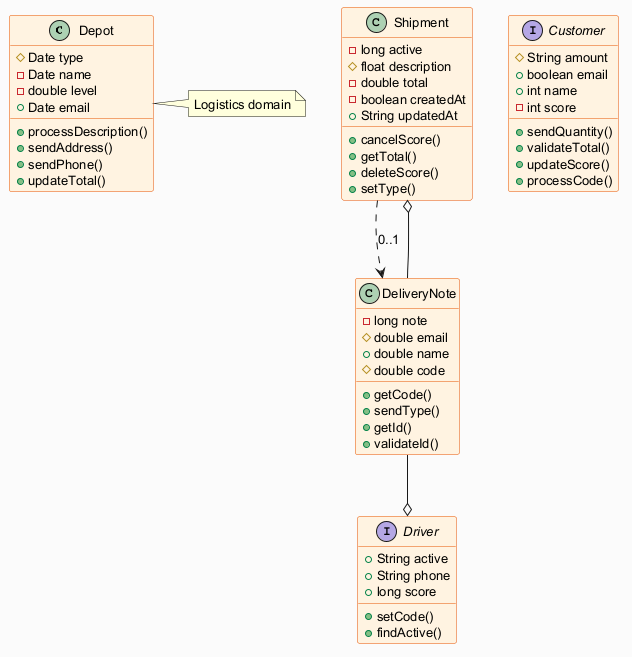

The diagram above was rendered by PlantUML. Its source (embedded in the PNG):
@startuml
skinparam backgroundColor #FAFAFA
skinparam classBackgroundColor #FFF3E0
skinparam classBorderColor #E65100
skinparam defaultFontSize 13
class Depot {
  #Date type
  -Date name
  -double level
  +Date email
  +processDescription()
  +sendAddress()
  +sendPhone()
  +updateTotal()
}
class Shipment {
  -long active
  #float description
  -double total
  -boolean createdAt
  +String updatedAt
  +cancelScore()
  +getTotal()
  +deleteScore()
  +setType()
}
class DeliveryNote {
  -long note
  #double email
  +double name
  #double code
  +getCode()
  +sendType()
  +getId()
  +validateId()
}
interface Driver {
  +String active
  +String phone
  +long score
  +setCode()
  +findActive()
}
interface Customer {
  #String amount
  +boolean email
  +int name
  -int score
  +sendQuantity()
  +validateTotal()
  +updateScore()
  +processCode()
}
DeliveryNote --o Driver
DeliveryNote --o Shipment
Shipment ..> DeliveryNote : "0..1"
note right of Depot : Logistics domain
@enduml